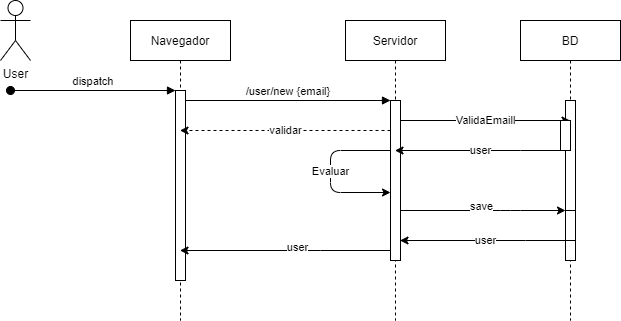

The diagram above was exported from draw.io. Its source (the exported page's mxGraphModel, read from the mxfile embedded in the PNG):
<mxGraphModel dx="1038" dy="548" grid="1" gridSize="10" guides="1" tooltips="1" connect="1" arrows="1" fold="1" page="1" pageScale="1" pageWidth="850" pageHeight="1100" math="0" shadow="0">
  <root>
    <mxCell id="0" />
    <mxCell id="1" parent="0" />
    <mxCell id="3nuBFxr9cyL0pnOWT2aG-1" value="Navegador" style="shape=umlLifeline;perimeter=lifelinePerimeter;container=1;collapsible=0;recursiveResize=0;rounded=0;shadow=0;strokeWidth=1;" parent="1" vertex="1">
      <mxGeometry x="210" y="80" width="100" height="300" as="geometry" />
    </mxCell>
    <mxCell id="3nuBFxr9cyL0pnOWT2aG-2" value="" style="points=[];perimeter=orthogonalPerimeter;rounded=0;shadow=0;strokeWidth=1;" parent="3nuBFxr9cyL0pnOWT2aG-1" vertex="1">
      <mxGeometry x="45" y="70" width="10" height="190" as="geometry" />
    </mxCell>
    <mxCell id="3nuBFxr9cyL0pnOWT2aG-3" value="dispatch" style="verticalAlign=bottom;startArrow=oval;endArrow=block;startSize=8;shadow=0;strokeWidth=1;" parent="3nuBFxr9cyL0pnOWT2aG-1" target="3nuBFxr9cyL0pnOWT2aG-2" edge="1">
      <mxGeometry relative="1" as="geometry">
        <mxPoint x="-120" y="70" as="sourcePoint" />
      </mxGeometry>
    </mxCell>
    <mxCell id="3nuBFxr9cyL0pnOWT2aG-5" value="Servidor" style="shape=umlLifeline;perimeter=lifelinePerimeter;container=1;collapsible=0;recursiveResize=0;rounded=0;shadow=0;strokeWidth=1;" parent="1" vertex="1">
      <mxGeometry x="425" y="80" width="100" height="300" as="geometry" />
    </mxCell>
    <mxCell id="3nuBFxr9cyL0pnOWT2aG-6" value="" style="points=[];perimeter=orthogonalPerimeter;rounded=0;shadow=0;strokeWidth=1;" parent="3nuBFxr9cyL0pnOWT2aG-5" vertex="1">
      <mxGeometry x="45" y="80" width="10" height="160" as="geometry" />
    </mxCell>
    <mxCell id="gC3fi4Ft4hYDQ90nYMGl-8" value="Evaluar" style="edgeStyle=orthogonalEdgeStyle;orthogonalLoop=1;jettySize=auto;html=1;rounded=1;" edge="1" parent="3nuBFxr9cyL0pnOWT2aG-5" source="3nuBFxr9cyL0pnOWT2aG-6">
      <mxGeometry relative="1" as="geometry">
        <mxPoint x="45" y="172" as="targetPoint" />
        <Array as="points">
          <mxPoint x="-15" y="130" />
          <mxPoint x="-15" y="172" />
        </Array>
      </mxGeometry>
    </mxCell>
    <mxCell id="3nuBFxr9cyL0pnOWT2aG-8" value="/user/new {email}" style="verticalAlign=bottom;endArrow=block;entryX=0;entryY=0;shadow=0;strokeWidth=1;" parent="1" source="3nuBFxr9cyL0pnOWT2aG-2" target="3nuBFxr9cyL0pnOWT2aG-6" edge="1">
      <mxGeometry relative="1" as="geometry">
        <mxPoint x="275" y="160" as="sourcePoint" />
      </mxGeometry>
    </mxCell>
    <mxCell id="gC3fi4Ft4hYDQ90nYMGl-1" value="User" style="shape=umlActor;verticalLabelPosition=bottom;verticalAlign=top;html=1;outlineConnect=0;" vertex="1" parent="1">
      <mxGeometry x="80" y="60" width="30" height="60" as="geometry" />
    </mxCell>
    <mxCell id="gC3fi4Ft4hYDQ90nYMGl-3" value="BD" style="shape=umlLifeline;perimeter=lifelinePerimeter;container=1;collapsible=0;recursiveResize=0;rounded=0;shadow=0;strokeWidth=1;" vertex="1" parent="1">
      <mxGeometry x="600" y="80" width="100" height="300" as="geometry" />
    </mxCell>
    <mxCell id="gC3fi4Ft4hYDQ90nYMGl-4" value="" style="points=[];perimeter=orthogonalPerimeter;rounded=0;shadow=0;strokeWidth=1;" vertex="1" parent="gC3fi4Ft4hYDQ90nYMGl-3">
      <mxGeometry x="45" y="80" width="10" height="160" as="geometry" />
    </mxCell>
    <mxCell id="gC3fi4Ft4hYDQ90nYMGl-5" value="ValidaEmaill" style="edgeStyle=orthogonalEdgeStyle;rounded=0;orthogonalLoop=1;jettySize=auto;html=1;exitX=1;exitY=0.125;exitDx=0;exitDy=0;exitPerimeter=0;" edge="1" parent="1" source="3nuBFxr9cyL0pnOWT2aG-6" target="gC3fi4Ft4hYDQ90nYMGl-3">
      <mxGeometry relative="1" as="geometry">
        <Array as="points">
          <mxPoint x="590" y="180" />
          <mxPoint x="590" y="180" />
        </Array>
      </mxGeometry>
    </mxCell>
    <mxCell id="gC3fi4Ft4hYDQ90nYMGl-6" value="user" style="edgeStyle=orthogonalEdgeStyle;rounded=0;orthogonalLoop=1;jettySize=auto;html=1;" edge="1" parent="1" source="gC3fi4Ft4hYDQ90nYMGl-4" target="3nuBFxr9cyL0pnOWT2aG-5">
      <mxGeometry relative="1" as="geometry">
        <Array as="points">
          <mxPoint x="600" y="210" />
          <mxPoint x="600" y="210" />
        </Array>
      </mxGeometry>
    </mxCell>
    <mxCell id="3nuBFxr9cyL0pnOWT2aG-4" value="" style="points=[];perimeter=orthogonalPerimeter;rounded=0;shadow=0;strokeWidth=1;" parent="1" vertex="1">
      <mxGeometry x="640" y="180" width="10" height="30" as="geometry" />
    </mxCell>
    <mxCell id="gC3fi4Ft4hYDQ90nYMGl-9" style="edgeStyle=orthogonalEdgeStyle;rounded=1;orthogonalLoop=1;jettySize=auto;html=1;" edge="1" parent="1" source="3nuBFxr9cyL0pnOWT2aG-6" target="gC3fi4Ft4hYDQ90nYMGl-4">
      <mxGeometry relative="1" as="geometry">
        <Array as="points">
          <mxPoint x="590" y="270" />
          <mxPoint x="590" y="270" />
        </Array>
      </mxGeometry>
    </mxCell>
    <mxCell id="gC3fi4Ft4hYDQ90nYMGl-10" value="save" style="edgeLabel;html=1;align=center;verticalAlign=middle;resizable=0;points=[];" vertex="1" connectable="0" parent="gC3fi4Ft4hYDQ90nYMGl-9">
      <mxGeometry x="0.1976" y="5" relative="1" as="geometry">
        <mxPoint x="-19" as="offset" />
      </mxGeometry>
    </mxCell>
    <mxCell id="gC3fi4Ft4hYDQ90nYMGl-11" value="validar" style="edgeStyle=orthogonalEdgeStyle;rounded=0;orthogonalLoop=1;jettySize=auto;html=1;dashed=1;" edge="1" parent="1" source="3nuBFxr9cyL0pnOWT2aG-6" target="3nuBFxr9cyL0pnOWT2aG-1">
      <mxGeometry relative="1" as="geometry">
        <Array as="points">
          <mxPoint x="380" y="190" />
          <mxPoint x="380" y="190" />
        </Array>
      </mxGeometry>
    </mxCell>
    <mxCell id="gC3fi4Ft4hYDQ90nYMGl-12" value="user" style="edgeStyle=orthogonalEdgeStyle;rounded=0;orthogonalLoop=1;jettySize=auto;html=1;" edge="1" parent="1">
      <mxGeometry relative="1" as="geometry">
        <mxPoint x="650" y="300" as="sourcePoint" />
        <mxPoint x="479.5" y="300" as="targetPoint" />
        <Array as="points">
          <mxPoint x="605" y="300" />
          <mxPoint x="605" y="300" />
        </Array>
      </mxGeometry>
    </mxCell>
    <mxCell id="gC3fi4Ft4hYDQ90nYMGl-13" value="" style="points=[];perimeter=orthogonalPerimeter;rounded=0;shadow=0;strokeWidth=1;" vertex="1" parent="1">
      <mxGeometry x="645" y="270" width="10" height="30" as="geometry" />
    </mxCell>
    <mxCell id="gC3fi4Ft4hYDQ90nYMGl-14" style="edgeStyle=orthogonalEdgeStyle;rounded=0;orthogonalLoop=1;jettySize=auto;html=1;strokeColor=#000000;" edge="1" parent="1" source="3nuBFxr9cyL0pnOWT2aG-6" target="3nuBFxr9cyL0pnOWT2aG-1">
      <mxGeometry relative="1" as="geometry">
        <Array as="points">
          <mxPoint x="400" y="310" />
          <mxPoint x="400" y="310" />
        </Array>
      </mxGeometry>
    </mxCell>
    <mxCell id="gC3fi4Ft4hYDQ90nYMGl-15" value="user" style="edgeLabel;html=1;align=center;verticalAlign=middle;resizable=0;points=[];" vertex="1" connectable="0" parent="gC3fi4Ft4hYDQ90nYMGl-14">
      <mxGeometry x="-0.105" y="-4" relative="1" as="geometry">
        <mxPoint as="offset" />
      </mxGeometry>
    </mxCell>
  </root>
</mxGraphModel>